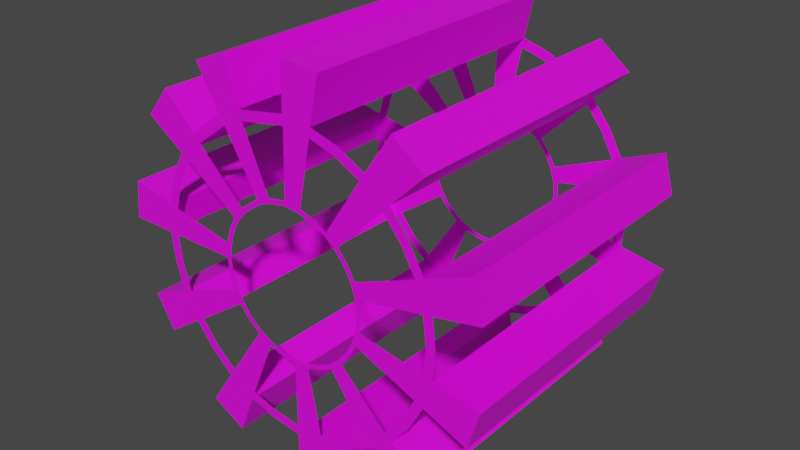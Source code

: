 # Source: SteamWheel.blend  (saved by Blender 2.82.7; exported with 4.5.12 LTS)
import bpy
from mathutils import Matrix  # noqa: F401  (used for matrix-valued properties, if any)

bpy.ops.wm.read_factory_settings(use_empty=True)
scene = bpy.context.scene
scene.name = 'Scene'

# ---- collections
col_collection = bpy.data.collections.new('Collection'); scene.collection.children.link(col_collection)

# ---- images (referenced by path relative to the original .blend; pixels are not part of the script)
import os
ASSET_DIR = os.environ.get("B2B_ASSET_DIR", "")  # directory of the original .blend (textures are referenced by path, not embedded)
HERE = os.path.dirname(os.path.abspath(__file__))  # packed textures are extracted next to this script under _unpacked/

def load_image(name, relpath, width, height, colorspace="sRGB"):
    """Load a texture the original file referenced (path relative to the .blend, or extracted next to this script)."""
    p = next((c for c in (os.path.join(HERE, relpath), os.path.join(ASSET_DIR, relpath)) if relpath and os.path.exists(c)), "")
    if p:
        img = bpy.data.images.load(p, check_existing=True)
        img.name = name
    else:  # same state as the original file: an image datablock whose file is absent (Cycles renders it pink)
        img = bpy.data.images.new(name, width, height)
        img.source = "FILE"
        img.filepath = "//" + (relpath or name)
    img.colorspace_settings.name = colorspace
    return img
img_steamwheel_png = load_image('steamwheel.png', 'steamwheel.png', 1024, 1024, 'sRGB')

# ---- materials (node trees are filled in below, after node groups)
mat_material_001 = bpy.data.materials.new('Material.001')
mat_material_001.use_transparent_shadow = False

# ---- material node trees
mat_material_001.use_nodes = True; mat_material_001.node_tree.nodes.clear()
_N = mat_material_001.node_tree.nodes; _L = mat_material_001.node_tree.links
n0 = _N.new('ShaderNodeOutputMaterial'); n0.name = 'Material Output'; n0.location = (300, 300)
n1 = _N.new('ShaderNodeBsdfPrincipled'); n1.name = 'Principled BSDF'; n1.location = (10, 300)
n1.distribution = 'GGX'
n1.subsurface_method = 'BURLEY'
n1.inputs[3].default_value = 1.45
n1.inputs[27].default_value = (0.0, 0.0, 0.0, 1.0)
n1.inputs[28].default_value = 1.0
n2 = _N.new('ShaderNodeTexImage'); n2.name = 'Image Texture'; n2.location = (-438, 362)
n2.image = img_steamwheel_png
_L.new(n1.outputs[0], n0.inputs[0])
_L.new(n2.outputs[0], n1.inputs[0])
n0.is_active_output = True

# ---- world
world_world = bpy.data.worlds.new('World'); scene.world = world_world
world_world.use_nodes = True; world_world.node_tree.nodes.clear()
_N = world_world.node_tree.nodes; _L = world_world.node_tree.links
n0 = _N.new('ShaderNodeOutputWorld'); n0.name = 'World Output'; n0.location = (300, 300)
n1 = _N.new('ShaderNodeBackground'); n1.name = 'Background'; n1.location = (10, 300)
n1.inputs[0].default_value = (0.05088, 0.05088, 0.05088, 1.0)
_L.new(n1.outputs[0], n0.inputs[0])
n0.is_active_output = True
world_world.color = (0.05088, 0.05088, 0.05088)
world_world.use_sun_shadow = False
world_world.sun_shadow_jitter_overblur = 0.0

# ---- meshes
me_cylinder_001 = bpy.data.meshes.new('Cylinder.001')
me_cylinder_001.from_pydata([(-2.576e-08, -1.0, 1.355), (0.5059, -1.0, 1.255), (0.9579, -1.0, 0.9579), (1.252, -1.0, 0.5184), (1.355, -1.0, -1.522e-07), (1.252, -1.0, -0.5184), (0.9579, -1.0, -0.9579), (0.5184, -1.0, -1.252), (1.788e-07, -1.0, -1.355), (-0.5184, -1.0, -1.252), (-0.9579, -1.0, -0.9579), (-1.252, -1.0, -0.5184), (-1.355, -1.0, 9.247e-09), (-1.252, -1.0, 0.5184), (-0.9579, -1.0, 0.9579), (-0.6483, -1.0, 1.189), (0.5391, -1.0, 1.341), (-0.002596, -1.0, 1.448), (1.021, -1.0, 1.024), (1.335, -1.0, 0.5541), (1.445, -1.0, -1.609e-07), (1.335, -1.0, -0.5541), (1.021, -1.0, -1.024), (0.5515, -1.0, -1.338), (-0.002596, -1.0, -1.448), (-0.5567, -1.0, -1.338), (-1.027, -1.0, -1.024), (-1.34, -1.0, -0.5541), (-1.451, -1.0, 0.0), (-1.34, -1.0, 0.5541), (-1.027, -1.0, 1.024), (-0.7091, -1.0, 1.275), (-0.02316, -1.0, 0.6906), (0.2585, -1.0, 0.6334), (0.4853, -1.0, 0.4883), (0.636, -1.0, 0.2662), (0.6891, -1.0, -8.915e-08), (0.6352, -1.0, -0.2623), (0.4892, -1.0, -0.4836), (0.2651, -1.0, -0.6322), (-0.0006491, -1.0, -0.6885), (-0.2626, -1.0, -0.6341), (-0.4974, -1.0, -0.4741), (-0.6338, -1.0, -0.261), (-0.6873, -1.0, -8.418e-09), (-0.6357, -1.0, 0.261), (-0.4822, -1.0, 0.4884), (-0.3126, -1.0, 0.613), (0.2751, -1.0, 0.6766), (-0.02446, -1.0, 0.7373), (0.517, -1.0, 0.5213), (0.6778, -1.0, 0.2841), (0.7345, -1.0, -9.35e-08), (0.6771, -1.0, -0.2802), (0.5209, -1.0, -0.5166), (0.2817, -1.0, -0.6754), (-0.001947, -1.0, -0.7352), (-0.2818, -1.0, -0.6773), (-0.5317, -1.0, -0.5072), (-0.6783, -1.0, -0.2789), (-0.7353, -1.0, -7.2e-09), (-0.6802, -1.0, 0.2789), (-0.5165, -1.0, 0.5214), (-0.3318, -1.0, 0.6562), (0.2623, -1.0, 1.325), (0.7443, -1.0, 1.129), (1.126, -1.0, 0.7506), (1.328, -1.0, 0.2592), (1.331, -1.0, -0.2592), (1.132, -1.0, -0.7486), (0.7649, -1.0, -1.119), (0.2619, -1.0, -1.331), (-0.2748, -1.0, -1.325), (-0.7599, -1.0, -1.126), (-1.123, -1.0, -0.7506), (-1.326, -1.0, -0.2592), (-1.325, -1.0, 0.2623), (-1.123, -1.0, 0.7568), (-0.4429, -1.0, 1.276), (0.2776, -1.0, 1.415), (0.7927, -1.0, 1.205), (1.2, -1.0, 0.8015), (1.415, -1.0, 0.2771), (1.418, -1.0, -0.2771), (1.206, -1.0, -0.7996), (0.8132, -1.0, -1.196), (0.2772, -1.0, -1.421), (-0.2952, -1.0, -1.415), (-0.8134, -1.0, -1.203), (-1.202, -1.0, -0.8015), (-1.419, -1.0, -0.2771), (-1.417, -1.0, 0.2802), (-1.202, -1.0, 0.8077), (-0.4723, -1.0, 1.366), (0.1315, -1.0, 0.6749), (0.3777, -1.0, 0.5743), (0.5714, -1.0, 0.3854), (0.6773, -1.0, 0.1345), (0.6755, -1.0, -0.1374), (0.5742, -1.0, -0.3781), (0.387, -1.0, -0.5709), (0.1395, -1.0, -0.6736), (-0.1359, -1.0, -0.6722), (-0.3829, -1.0, -0.5716), (-0.5741, -1.0, -0.3754), (-0.674, -1.0, -0.1374), (-0.6737, -1.0, 0.1319), (-0.5713, -1.0, 0.3809), (-0.187, -1.0, 0.6634), (0.1392, -1.0, 0.7198), (0.4019, -1.0, 0.6124), (0.6082, -1.0, 0.4109), (0.721, -1.0, 0.1435), (0.7191, -1.0, -0.1463), (0.611, -1.0, -0.4036), (0.4111, -1.0, -0.609), (0.1472, -1.0, -0.7185), (-0.1461, -1.0, -0.7171), (-0.4096, -1.0, -0.6097), (-0.6135, -1.0, -0.4008), (-0.7202, -1.0, -0.1463), (-0.7199, -1.0, 0.1409), (-0.6107, -1.0, 0.4063), (-0.1972, -1.0, 0.7083), (0.001505, -1.0, 1.886), (1.335, -1.0, 1.334), (1.744, -1.0, 0.7218), (1.744, -1.0, -0.7218), (1.335, -1.0, -1.334), (0.001505, -1.0, -1.886), (-0.7203, -1.0, -1.743), (-1.741, -1.0, -0.7218), (-1.885, -1.0, -4.561e-08), (-1.332, -1.0, 1.334), (-0.9187, -1.0, 1.661), (0.3665, -1.0, 1.843), (1.037, -1.0, 1.566), (1.844, -1.0, 0.3609), (1.852, -1.0, -0.3609), (1.054, -1.0, -1.55), (0.3624, -1.0, -1.835), (-1.055, -1.0, -1.566), (-1.561, -1.0, -1.044), (-1.841, -1.0, 0.3649), (-1.561, -1.0, 1.052), (-0.6103, -1.0, 1.779)], [], [(109, 64, 0, 49), (39, 55, 115, 100), (46, 62, 122, 107), (14, 30, 92, 77), (7, 23, 85, 70), (8, 24, 86, 71), (1, 16, 79, 64), (0, 17, 93, 78), (9, 25, 87, 72), (2, 18, 80, 65), (10, 26, 88, 73), (3, 19, 81, 66), (11, 27, 89, 74), (4, 20, 82, 67), (12, 28, 90, 75), (5, 21, 83, 68), (13, 29, 91, 76), (6, 22, 84, 69), (14, 15, 31, 30), (40, 56, 116, 101), (33, 48, 109, 94), (32, 49, 123, 108), (41, 57, 117, 102), (34, 50, 110, 95), (42, 58, 118, 103), (35, 51, 111, 96), (43, 59, 119, 104), (36, 52, 112, 97), (44, 60, 120, 105), (37, 53, 113, 98), (45, 61, 121, 106), (99, 114, 53, 37), (106, 121, 60, 44), (98, 113, 52, 36), (105, 120, 59, 43), (97, 112, 51, 35), (104, 119, 58, 42), (96, 111, 50, 34), (103, 118, 57, 41), (95, 110, 48, 33), (102, 117, 56, 40), (108, 123, 63, 47), (94, 109, 49, 32), (101, 116, 55, 39), (69, 84, 21, 5), (76, 91, 28, 12), (68, 83, 20, 4), (75, 90, 27, 11), (67, 82, 19, 3), (74, 89, 26, 10), (66, 81, 18, 2), (73, 88, 25, 9), (65, 80, 16, 1), (72, 87, 24, 8), (78, 93, 31, 15), (64, 79, 17, 0), (71, 86, 23, 7), (70, 85, 22, 6), (77, 92, 29, 13), (107, 122, 61, 45), (100, 115, 54, 38), (38, 54, 114, 99), (50, 2, 65, 110), (112, 67, 3, 51), (53, 5, 68, 113), (115, 70, 6, 54), (56, 8, 71, 116), (118, 73, 9, 57), (59, 11, 74, 119), (121, 76, 12, 60), (62, 14, 77, 122), (123, 78, 15, 63), (47, 63, 62, 46), (135, 124, 17, 79), (125, 136, 80, 18), (137, 126, 19, 82), (145, 134, 31, 93), (133, 144, 92, 30), (143, 132, 28, 91), (131, 142, 89, 27), (141, 130, 25, 88), (129, 140, 86, 24), (139, 128, 22, 85), (127, 138, 83, 21)])
_uv = me_cylinder_001.uv_layers.new(name='UVMap')
_uv.uv.foreach_set('vector', [0.1751, 0.111, 0.1832, 0.06819, 0.2012, 0.07324, 0.1863, 0.1142, 0.1308, 0.196, 0.1286, 0.1984, 0.1219, 0.1906, 0.1245, 0.1887, 0.2096, 0.1427, 0.2128, 0.1414, 0.2158, 0.1515, 0.2126, 0.1521, 0.2533, 0.1247, 0.2595, 0.1222, 0.2653, 0.141, 0.2587, 0.1422, 0.0977, 0.2297, 0.09323, 0.2344, 0.0799, 0.2182, 0.08509, 0.2145, 0.1289, 0.2502, 0.1266, 0.2564, 0.109, 0.2472, 0.1124, 0.2417, 0.1654, 0.06629, 0.1655, 0.05977, 0.1846, 0.06191, 0.1832, 0.06819, 0.2012, 0.07324, 0.2039, 0.0672, 0.2324, 0.08508, 0.2281, 0.09016, 0.1656, 0.2573, 0.1658, 0.264, 0.1466, 0.262, 0.1476, 0.2556, 0.1279, 0.07363, 0.1255, 0.06763, 0.1453, 0.06187, 0.1465, 0.06813, 0.2021, 0.2498, 0.2049, 0.256, 0.1862, 0.262, 0.1847, 0.2556, 0.09697, 0.09452, 0.09245, 0.08995, 0.1079, 0.0774, 0.1114, 0.08268, 0.2331, 0.229, 0.238, 0.2337, 0.2223, 0.2461, 0.2185, 0.2407, 0.07639, 0.1256, 0.07044, 0.1232, 0.07984, 0.1059, 0.08508, 0.1094, 0.2537, 0.1978, 0.26, 0.2004, 0.2505, 0.2177, 0.2449, 0.214, 0.0693, 0.1623, 0.06286, 0.1624, 0.06482, 0.142, 0.07101, 0.1432, 0.2608, 0.1612, 0.2675, 0.1613, 0.2653, 0.1812, 0.2587, 0.1799, 0.07678, 0.1988, 0.07087, 0.2014, 0.06479, 0.1818, 0.07096, 0.1805, 0.2533, 0.1247, 0.2392, 0.1013, 0.2455, 0.09733, 0.2595, 0.1222, 0.1467, 0.2067, 0.1455, 0.2098, 0.1362, 0.2048, 0.1379, 0.202, 0.165, 0.1135, 0.1651, 0.1102, 0.1751, 0.111, 0.1744, 0.1141, 0.185, 0.1172, 0.1863, 0.1142, 0.1968, 0.1207, 0.195, 0.1234, 0.1653, 0.2102, 0.1654, 0.2135, 0.1555, 0.2125, 0.156, 0.2093, 0.1463, 0.1169, 0.1451, 0.1139, 0.1551, 0.111, 0.1556, 0.1142, 0.1849, 0.206, 0.1863, 0.209, 0.1756, 0.2125, 0.1748, 0.2093, 0.1305, 0.1274, 0.1283, 0.1251, 0.1362, 0.1187, 0.1379, 0.1213, 0.1995, 0.1957, 0.202, 0.198, 0.1945, 0.2043, 0.1926, 0.2016, 0.1199, 0.1434, 0.117, 0.1422, 0.1217, 0.1332, 0.1243, 0.1349, 0.21, 0.1801, 0.2131, 0.1813, 0.2083, 0.1905, 0.2055, 0.1887, 0.1165, 0.1619, 0.1132, 0.162, 0.1141, 0.1521, 0.1172, 0.1527, 0.2136, 0.1616, 0.217, 0.1616, 0.2159, 0.1717, 0.2126, 0.1711, 0.1174, 0.1711, 0.1143, 0.1718, 0.1132, 0.162, 0.1165, 0.1619, 0.2126, 0.1711, 0.2159, 0.1717, 0.2131, 0.1813, 0.21, 0.1801, 0.1172, 0.1527, 0.1141, 0.1521, 0.117, 0.1422, 0.1199, 0.1434, 0.2055, 0.1887, 0.2083, 0.1905, 0.202, 0.198, 0.1995, 0.1957, 0.1243, 0.1349, 0.1217, 0.1332, 0.1283, 0.1251, 0.1305, 0.1274, 0.1926, 0.2016, 0.1945, 0.2043, 0.1863, 0.209, 0.1849, 0.206, 0.1379, 0.1213, 0.1362, 0.1187, 0.1451, 0.1139, 0.1463, 0.1169, 0.1748, 0.2093, 0.1756, 0.2125, 0.1654, 0.2135, 0.1653, 0.2102, 0.1556, 0.1142, 0.1551, 0.111, 0.1651, 0.1102, 0.165, 0.1135, 0.156, 0.2093, 0.1555, 0.2125, 0.1455, 0.2098, 0.1467, 0.2067, 0.195, 0.1234, 0.1968, 0.1207, 0.2043, 0.1277, 0.2019, 0.13, 0.1744, 0.1141, 0.1751, 0.111, 0.1863, 0.1142, 0.185, 0.1172, 0.1379, 0.202, 0.1362, 0.2048, 0.1286, 0.1984, 0.1308, 0.196, 0.07096, 0.1805, 0.06479, 0.1818, 0.06286, 0.1624, 0.0693, 0.1623, 0.2587, 0.1799, 0.2653, 0.1812, 0.26, 0.2004, 0.2537, 0.1978, 0.07101, 0.1432, 0.06482, 0.142, 0.07044, 0.1232, 0.07639, 0.1256, 0.2449, 0.214, 0.2505, 0.2177, 0.238, 0.2337, 0.2331, 0.229, 0.08508, 0.1094, 0.07984, 0.1059, 0.09245, 0.08995, 0.09697, 0.09452, 0.2185, 0.2407, 0.2223, 0.2461, 0.2049, 0.256, 0.2021, 0.2498, 0.1114, 0.08268, 0.1079, 0.0774, 0.1255, 0.06763, 0.1279, 0.07363, 0.1847, 0.2556, 0.1862, 0.262, 0.1658, 0.264, 0.1656, 0.2573, 0.1465, 0.06813, 0.1453, 0.06187, 0.1655, 0.05977, 0.1654, 0.06629, 0.1476, 0.2556, 0.1466, 0.262, 0.1266, 0.2564, 0.1289, 0.2502, 0.2281, 0.09016, 0.2324, 0.08508, 0.2455, 0.09733, 0.2392, 0.1013, 0.1832, 0.06819, 0.1846, 0.06191, 0.2039, 0.0672, 0.2012, 0.07324, 0.1124, 0.2417, 0.109, 0.2472, 0.09323, 0.2344, 0.0977, 0.2297, 0.08509, 0.2145, 0.0799, 0.2182, 0.07087, 0.2014, 0.07678, 0.1988, 0.2587, 0.1422, 0.2653, 0.141, 0.2675, 0.1613, 0.2608, 0.1612, 0.2126, 0.1521, 0.2158, 0.1515, 0.217, 0.1616, 0.2136, 0.1616, 0.1245, 0.1887, 0.1219, 0.1906, 0.1172, 0.1816, 0.1201, 0.1803, 0.1201, 0.1803, 0.1172, 0.1816, 0.1143, 0.1718, 0.1174, 0.1711, 0.1451, 0.1139, 0.1279, 0.07363, 0.1465, 0.06813, 0.1551, 0.111, 0.1217, 0.1332, 0.08508, 0.1094, 0.09697, 0.09452, 0.1283, 0.1251, 0.1132, 0.162, 0.0693, 0.1623, 0.07101, 0.1432, 0.1141, 0.1521, 0.1219, 0.1906, 0.08509, 0.2145, 0.07678, 0.1988, 0.1172, 0.1816, 0.1455, 0.2098, 0.1289, 0.2502, 0.1124, 0.2417, 0.1362, 0.2048, 0.1756, 0.2125, 0.1847, 0.2556, 0.1656, 0.2573, 0.1654, 0.2135, 0.202, 0.198, 0.2331, 0.229, 0.2185, 0.2407, 0.1945, 0.2043, 0.2159, 0.1717, 0.2587, 0.1799, 0.2537, 0.1978, 0.2131, 0.1813, 0.2128, 0.1414, 0.2533, 0.1247, 0.2587, 0.1422, 0.2158, 0.1515, 0.1968, 0.1207, 0.2281, 0.09016, 0.2392, 0.1013, 0.2043, 0.1277, 0.2019, 0.13, 0.2043, 0.1277, 0.2128, 0.1414, 0.2096, 0.1427, 0.1902, 0.03158, 0.2153, 0.03847, 0.2039, 0.0672, 0.1846, 0.06191, 0.1133, 0.03902, 0.139, 0.03175, 0.1453, 0.06187, 0.1255, 0.06763, 0.05398, 0.08901, 0.07017, 0.0681, 0.09245, 0.08995, 0.07984, 0.1059, 0.2525, 0.06175, 0.2695, 0.07771, 0.2455, 0.09733, 0.2324, 0.08508, 0.2878, 0.1101, 0.2953, 0.1346, 0.2653, 0.141, 0.2595, 0.1222, 0.2953, 0.187, 0.2884, 0.212, 0.26, 0.2004, 0.2653, 0.1812, 0.2597, 0.2553, 0.2393, 0.2715, 0.2223, 0.2461, 0.238, 0.2337, 0.1922, 0.2922, 0.1657, 0.2948, 0.1658, 0.264, 0.1862, 0.262, 0.1146, 0.2849, 0.09235, 0.2719, 0.109, 0.2472, 0.1266, 0.2564, 0.05471, 0.2349, 0.04206, 0.2133, 0.07087, 0.2014, 0.0799, 0.2182, 0.03164, 0.1624, 0.03418, 0.136, 0.06482, 0.142, 0.06286, 0.1624])
me_cylinder_001.materials.append(mat_material_001)
me_cylinder_001.use_remesh_fix_poles = True
me_cylinder_001.use_remesh_preserve_attributes = False
me_cylinder_001.use_mirror_vertex_groups = False
me_cylinder_001.update()
me_cylinder_002 = bpy.data.meshes.new('Cylinder.002')
me_cylinder_002.from_pydata([(1.335, -1.0, 1.334), (1.037, -1.0, 1.566), (1.335, 2.85, 1.334), (1.037, 2.85, 1.566)], [], [(3, 1, 0, 2)])
_uv = me_cylinder_002.uv_layers.new(name='UVMap')
_uv.uv.foreach_set('vector', [0.8631, 0.6306, 0.8631, 0.359, 0.8867, 0.359, 0.8867, 0.6306])
me_cylinder_002.materials.append(mat_material_001)
me_cylinder_002.use_remesh_fix_poles = True
me_cylinder_002.use_remesh_preserve_attributes = False
me_cylinder_002.use_mirror_vertex_groups = False
me_cylinder_002.update()
me_cylinder_003 = bpy.data.meshes.new('Cylinder.003')
me_cylinder_003.from_pydata([(0.001505, -1.0, 1.886), (0.3665, -1.0, 1.843), (0.001505, 2.85, 1.886), (0.3665, 2.85, 1.843)], [], [(2, 0, 1, 3)])
_uv = me_cylinder_003.uv_layers.new(name='UVMap')
_uv.uv.foreach_set('vector', [0.5821, 0.6306, 0.5821, 0.359, 0.6081, 0.359, 0.6081, 0.6306])
me_cylinder_003.materials.append(mat_material_001)
me_cylinder_003.use_remesh_fix_poles = True
me_cylinder_003.use_remesh_preserve_attributes = False
me_cylinder_003.use_mirror_vertex_groups = False
me_cylinder_003.update()
me_cylinder_004 = bpy.data.meshes.new('Cylinder.004')
me_cylinder_004.from_pydata([(-0.9187, -1.0, 1.661), (-0.6103, -1.0, 1.779), (-0.9187, 2.85, 1.661), (-0.6103, 2.85, 1.779)], [], [(2, 0, 1, 3)])
_uv = me_cylinder_004.uv_layers.new(name='UVMap')
_uv.uv.foreach_set('vector', [0.02774, 0.9674, 0.02774, 0.6958, 0.04779, 0.6958, 0.04779, 0.9674])
me_cylinder_004.materials.append(mat_material_001)
me_cylinder_004.use_remesh_fix_poles = True
me_cylinder_004.use_remesh_preserve_attributes = False
me_cylinder_004.use_mirror_vertex_groups = False
me_cylinder_004.update()
me_cylinder_005 = bpy.data.meshes.new('Cylinder.005')
me_cylinder_005.from_pydata([(-1.332, -1.0, 1.334), (-1.561, -1.0, 1.052), (-1.332, 2.85, 1.334), (-1.561, 2.85, 1.052)], [], [(3, 1, 0, 2)])
_uv = me_cylinder_005.uv_layers.new(name='UVMap')
_uv.uv.foreach_set('vector', [0.9156, 0.359, 0.9156, 0.6306, 0.8923, 0.6306, 0.8923, 0.359])
me_cylinder_005.materials.append(mat_material_001)
me_cylinder_005.use_remesh_fix_poles = True
me_cylinder_005.use_remesh_preserve_attributes = False
me_cylinder_005.use_mirror_vertex_groups = False
me_cylinder_005.update()
me_cylinder_006 = bpy.data.meshes.new('Cylinder.006')
me_cylinder_006.from_pydata([(-1.885, -1.0, -4.561e-08), (-1.841, -1.0, 0.3649), (-1.885, 2.85, -4.561e-08), (-1.841, 2.85, 0.3649)], [], [(2, 0, 1, 3)])
_uv = me_cylinder_006.uv_layers.new(name='UVMap')
_uv.uv.foreach_set('vector', [0.6721, 0.359, 0.6721, 0.6306, 0.6464, 0.6306, 0.6464, 0.359])
me_cylinder_006.materials.append(mat_material_001)
me_cylinder_006.use_remesh_fix_poles = True
me_cylinder_006.use_remesh_preserve_attributes = False
me_cylinder_006.use_mirror_vertex_groups = False
me_cylinder_006.update()
me_cylinder_007 = bpy.data.meshes.new('Cylinder.007')
me_cylinder_007.from_pydata([(-1.741, -1.0, -0.7218), (-1.561, -1.0, -1.044), (-1.741, 2.85, -0.7218), (-1.561, 2.85, -1.044)], [], [(3, 1, 0, 2)])
_uv = me_cylinder_007.uv_layers.new(name='UVMap')
_uv.uv.foreach_set('vector', [0.1738, 0.6958, 0.1738, 0.9674, 0.1548, 0.9674, 0.1548, 0.6958])
me_cylinder_007.materials.append(mat_material_001)
me_cylinder_007.use_remesh_fix_poles = True
me_cylinder_007.use_remesh_preserve_attributes = False
me_cylinder_007.use_mirror_vertex_groups = False
me_cylinder_007.update()
me_cylinder_008 = bpy.data.meshes.new('Cylinder.008')
me_cylinder_008.from_pydata([(-0.7203, -1.0, -1.743), (-1.055, -1.0, -1.566), (-0.7203, 2.85, -1.743), (-1.055, 2.85, -1.566)], [], [(2, 0, 1, 3)])
_uv = me_cylinder_008.uv_layers.new(name='UVMap')
_uv.uv.foreach_set('vector', [0.71, 0.6306, 0.71, 0.359, 0.7354, 0.359, 0.7354, 0.6306])
me_cylinder_008.materials.append(mat_material_001)
me_cylinder_008.use_remesh_fix_poles = True
me_cylinder_008.use_remesh_preserve_attributes = False
me_cylinder_008.use_mirror_vertex_groups = False
me_cylinder_008.update()
me_cylinder_009 = bpy.data.meshes.new('Cylinder.009')
me_cylinder_009.from_pydata([(0.001505, -1.0, -1.886), (0.3624, -1.0, -1.835), (0.001505, 2.85, -1.886), (0.3624, 2.85, -1.835)], [], [(3, 1, 0, 2)])
_uv = me_cylinder_009.uv_layers.new(name='UVMap')
_uv.uv.foreach_set('vector', [0.8274, 0.359, 0.8274, 0.6306, 0.8029, 0.6306, 0.8029, 0.359])
me_cylinder_009.materials.append(mat_material_001)
me_cylinder_009.use_remesh_fix_poles = True
me_cylinder_009.use_remesh_preserve_attributes = False
me_cylinder_009.use_mirror_vertex_groups = False
me_cylinder_009.update()
me_cylinder_010 = bpy.data.meshes.new('Cylinder.010')
me_cylinder_010.from_pydata([(1.335, -1.0, -1.334), (1.054, -1.0, -1.55), (1.335, 2.85, -1.334), (1.054, 2.85, -1.55)], [], [(2, 0, 1, 3)])
_uv = me_cylinder_010.uv_layers.new(name='UVMap')
_uv.uv.foreach_set('vector', [0.2364, 0.9674, 0.2364, 0.6958, 0.2538, 0.6958, 0.2538, 0.9674])
me_cylinder_010.materials.append(mat_material_001)
me_cylinder_010.use_remesh_fix_poles = True
me_cylinder_010.use_remesh_preserve_attributes = False
me_cylinder_010.use_mirror_vertex_groups = False
me_cylinder_010.update()
me_cylinder_011 = bpy.data.meshes.new('Cylinder.011')
me_cylinder_011.from_pydata([(1.744, -1.0, -0.7218), (1.852, -1.0, -0.3609), (1.744, 2.85, -0.7218), (1.852, 2.85, -0.3609)], [], [(3, 1, 0, 2)])
_uv = me_cylinder_011.uv_layers.new(name='UVMap')
_uv.uv.foreach_set('vector', [0.5497, 0.6306, 0.5497, 0.359, 0.5759, 0.359, 0.5759, 0.6306])
me_cylinder_011.materials.append(mat_material_001)
me_cylinder_011.use_remesh_fix_poles = True
me_cylinder_011.use_remesh_preserve_attributes = False
me_cylinder_011.use_mirror_vertex_groups = False
me_cylinder_011.update()
me_cylinder_012 = bpy.data.meshes.new('Cylinder.012')
me_cylinder_012.from_pydata([(1.744, -1.0, 0.7218), (1.844, -1.0, 0.3609), (1.744, 2.85, 0.7218), (1.844, 2.85, 0.3609)], [], [(2, 0, 1, 3)])
_uv = me_cylinder_012.uv_layers.new(name='UVMap')
_uv.uv.foreach_set('vector', [0.7724, 0.6306, 0.7724, 0.359, 0.797, 0.359, 0.797, 0.6306])
me_cylinder_012.materials.append(mat_material_001)
me_cylinder_012.use_remesh_fix_poles = True
me_cylinder_012.use_remesh_preserve_attributes = False
me_cylinder_012.use_mirror_vertex_groups = False
me_cylinder_012.update()
me_cylinder_013 = bpy.data.meshes.new('Cylinder.013')
me_cylinder_013.from_pydata([(-0.002596, -1.0, 1.448), (0.001505, -1.0, 1.886), (-0.002596, 2.85, 1.448), (0.001505, 2.85, 1.886)], [], [(2, 0, 1, 3)])
_uv = me_cylinder_013.uv_layers.new(name='UVMap')
_uv.uv.foreach_set('vector', [0.2237, 0.359, 0.2237, 0.6306, 0.1936, 0.6306, 0.1936, 0.359])
me_cylinder_013.materials.append(mat_material_001)
me_cylinder_013.use_remesh_fix_poles = True
me_cylinder_013.use_remesh_preserve_attributes = False
me_cylinder_013.use_mirror_vertex_groups = False
me_cylinder_013.update()
me_cylinder_014 = bpy.data.meshes.new('Cylinder.014')
me_cylinder_014.from_pydata([(0.2776, -1.0, 1.415), (0.3665, -1.0, 1.843), (0.2776, 2.85, 1.415), (0.3665, 2.85, 1.843)], [], [(3, 1, 0, 2)])
_uv = me_cylinder_014.uv_layers.new(name='UVMap')
_uv.uv.foreach_set('vector', [0.04242, 0.6306, 0.04242, 0.359, 0.07317, 0.359, 0.07317, 0.6306])
me_cylinder_014.materials.append(mat_material_001)
me_cylinder_014.use_remesh_fix_poles = True
me_cylinder_014.use_remesh_preserve_attributes = False
me_cylinder_014.use_mirror_vertex_groups = False
me_cylinder_014.update()
me_cylinder_015 = bpy.data.meshes.new('Cylinder.015')
me_cylinder_015.from_pydata([(-0.002596, -1.0, 1.448), (0.2776, -1.0, 1.415), (-0.002596, 2.85, 1.448), (0.2776, 2.85, 1.415)], [], [(3, 1, 0, 2)])
_uv = me_cylinder_015.uv_layers.new(name='UVMap')
_uv.uv.foreach_set('vector', [0.09723, 0.6958, 0.09723, 0.9674, 0.07731, 0.9674, 0.07731, 0.6958])
me_cylinder_015.materials.append(mat_material_001)
me_cylinder_015.use_remesh_fix_poles = True
me_cylinder_015.use_remesh_preserve_attributes = False
me_cylinder_015.use_mirror_vertex_groups = False
me_cylinder_015.update()
me_cylinder_016 = bpy.data.meshes.new('Cylinder.016')
me_cylinder_016.from_pydata([(-0.4723, -1.0, 1.366), (-0.6103, -1.0, 1.779), (-0.4723, 2.85, 1.366), (-0.6103, 2.85, 1.779)], [], [(3, 1, 0, 2)])
_uv = me_cylinder_016.uv_layers.new(name='UVMap')
_uv.uv.foreach_set('vector', [0.4477, 0.6306, 0.4477, 0.359, 0.4757, 0.359, 0.4757, 0.6306])
me_cylinder_016.materials.append(mat_material_001)
me_cylinder_016.use_remesh_fix_poles = True
me_cylinder_016.use_remesh_preserve_attributes = False
me_cylinder_016.use_mirror_vertex_groups = False
me_cylinder_016.update()
me_cylinder_017 = bpy.data.meshes.new('Cylinder.017')
me_cylinder_017.from_pydata([(-0.7091, -1.0, 1.275), (-0.9187, -1.0, 1.661), (-0.7091, 2.85, 1.275), (-0.9187, 2.85, 1.661)], [], [(2, 0, 1, 3)])
_uv = me_cylinder_017.uv_layers.new(name='UVMap')
_uv.uv.foreach_set('vector', [0.9439, 0.359, 0.9439, 0.6306, 0.9211, 0.6306, 0.9211, 0.359])
me_cylinder_017.materials.append(mat_material_001)
me_cylinder_017.use_remesh_fix_poles = True
me_cylinder_017.use_remesh_preserve_attributes = False
me_cylinder_017.use_mirror_vertex_groups = False
me_cylinder_017.update()
me_cylinder_018 = bpy.data.meshes.new('Cylinder.018')
me_cylinder_018.from_pydata([(-0.7091, -1.0, 1.275), (-0.4723, -1.0, 1.366), (-0.7091, 2.85, 1.275), (-0.4723, 2.85, 1.366)], [], [(3, 1, 0, 2)])
_uv = me_cylinder_018.uv_layers.new(name='UVMap')
_uv.uv.foreach_set('vector', [0.3236, 0.9674, 0.3236, 0.6958, 0.339, 0.6958, 0.339, 0.9674])
me_cylinder_018.materials.append(mat_material_001)
me_cylinder_018.use_remesh_fix_poles = True
me_cylinder_018.use_remesh_preserve_attributes = False
me_cylinder_018.use_mirror_vertex_groups = False
me_cylinder_018.update()
me_cylinder_019 = bpy.data.meshes.new('Cylinder.019')
me_cylinder_019.from_pydata([(-1.202, -1.0, 0.8077), (-1.561, -1.0, 1.052), (-1.202, 2.85, 0.8077), (-1.561, 2.85, 1.052)], [], [(2, 0, 1, 3)])
_uv = me_cylinder_019.uv_layers.new(name='UVMap')
_uv.uv.foreach_set('vector', [0.4824, 0.6306, 0.4824, 0.359, 0.5104, 0.359, 0.5104, 0.6306])
me_cylinder_019.materials.append(mat_material_001)
me_cylinder_019.use_remesh_fix_poles = True
me_cylinder_019.use_remesh_preserve_attributes = False
me_cylinder_019.use_mirror_vertex_groups = False
me_cylinder_019.update()
me_cylinder_020 = bpy.data.meshes.new('Cylinder.020')
me_cylinder_020.from_pydata([(-1.027, -1.0, 1.024), (-1.202, -1.0, 0.8077), (-1.027, 2.85, 1.024), (-1.202, 2.85, 0.8077)], [], [(2, 0, 1, 3)])
_uv = me_cylinder_020.uv_layers.new(name='UVMap')
_uv.uv.foreach_set('vector', [0.3032, 0.9674, 0.3032, 0.6958, 0.3198, 0.6958, 0.3198, 0.9674])
me_cylinder_020.materials.append(mat_material_001)
me_cylinder_020.use_remesh_fix_poles = True
me_cylinder_020.use_remesh_preserve_attributes = False
me_cylinder_020.use_mirror_vertex_groups = False
me_cylinder_020.update()
me_cylinder_021 = bpy.data.meshes.new('Cylinder.021')
me_cylinder_021.from_pydata([(-1.027, -1.0, 1.024), (-1.332, -1.0, 1.334), (-1.027, 2.85, 1.024), (-1.332, 2.85, 1.334)], [], [(3, 1, 0, 2)])
_uv = me_cylinder_021.uv_layers.new(name='UVMap')
_uv.uv.foreach_set('vector', [0.7415, 0.6306, 0.7415, 0.359, 0.7665, 0.359, 0.7665, 0.6306])
me_cylinder_021.materials.append(mat_material_001)
me_cylinder_021.use_remesh_fix_poles = True
me_cylinder_021.use_remesh_preserve_attributes = False
me_cylinder_021.use_mirror_vertex_groups = False
me_cylinder_021.update()
me_cylinder_022 = bpy.data.meshes.new('Cylinder.022')
me_cylinder_022.from_pydata([(-1.417, -1.0, 0.2802), (-1.841, -1.0, 0.3649), (-1.417, 2.85, 0.2802), (-1.841, 2.85, 0.3649)], [], [(3, 1, 0, 2)])
_uv = me_cylinder_022.uv_layers.new(name='UVMap')
_uv.uv.foreach_set('vector', [0.08053, 0.6306, 0.08053, 0.359, 0.1111, 0.359, 0.1111, 0.6306])
me_cylinder_022.materials.append(mat_material_001)
me_cylinder_022.use_remesh_fix_poles = True
me_cylinder_022.use_remesh_preserve_attributes = False
me_cylinder_022.use_mirror_vertex_groups = False
me_cylinder_022.update()
me_cylinder_023 = bpy.data.meshes.new('Cylinder.023')
me_cylinder_023.from_pydata([(-1.451, -1.0, 0.0), (-1.885, -1.0, -4.561e-08), (-1.451, 2.85, 0.0), (-1.885, 2.85, -4.561e-08)], [], [(2, 0, 1, 3)])
_uv = me_cylinder_023.uv_layers.new(name='UVMap')
_uv.uv.foreach_set('vector', [0.1864, 0.359, 0.1864, 0.6306, 0.1562, 0.6306, 0.1562, 0.359])
me_cylinder_023.materials.append(mat_material_001)
me_cylinder_023.use_remesh_fix_poles = True
me_cylinder_023.use_remesh_preserve_attributes = False
me_cylinder_023.use_mirror_vertex_groups = False
me_cylinder_023.update()
me_cylinder_024 = bpy.data.meshes.new('Cylinder.024')
me_cylinder_024.from_pydata([(-1.451, -1.0, 0.0), (-1.417, -1.0, 0.2802), (-1.451, 2.85, 0.0), (-1.417, 2.85, 0.2802)], [], [(3, 1, 0, 2)])
_uv = me_cylinder_024.uv_layers.new(name='UVMap')
_uv.uv.foreach_set('vector', [0.05259, 0.9674, 0.05259, 0.6958, 0.07253, 0.6958, 0.07253, 0.9674])
me_cylinder_024.materials.append(mat_material_001)
me_cylinder_024.use_remesh_fix_poles = True
me_cylinder_024.use_remesh_preserve_attributes = False
me_cylinder_024.use_mirror_vertex_groups = False
me_cylinder_024.update()
me_cylinder_025 = bpy.data.meshes.new('Cylinder.025')
me_cylinder_025.from_pydata([(-1.202, -1.0, -0.8015), (-1.561, -1.0, -1.044), (-1.202, 2.85, -0.8015), (-1.561, 2.85, -1.044)], [], [(2, 0, 1, 3)])
_uv = me_cylinder_025.uv_layers.new(name='UVMap')
_uv.uv.foreach_set('vector', [0.9492, 0.6306, 0.9492, 0.359, 0.9713, 0.359, 0.9713, 0.6306])
me_cylinder_025.materials.append(mat_material_001)
me_cylinder_025.use_remesh_fix_poles = True
me_cylinder_025.use_remesh_preserve_attributes = False
me_cylinder_025.use_mirror_vertex_groups = False
me_cylinder_025.update()
me_cylinder_026 = bpy.data.meshes.new('Cylinder.026')
me_cylinder_026.from_pydata([(-1.34, -1.0, -0.5541), (-1.741, -1.0, -0.7218), (-1.34, 2.85, -0.5541), (-1.741, 2.85, -0.7218)], [], [(3, 1, 0, 2)])
_uv = me_cylinder_026.uv_layers.new(name='UVMap')
_uv.uv.foreach_set('vector', [0.6402, 0.359, 0.6402, 0.6306, 0.6143, 0.6306, 0.6143, 0.359])
me_cylinder_026.materials.append(mat_material_001)
me_cylinder_026.use_remesh_fix_poles = True
me_cylinder_026.use_remesh_preserve_attributes = False
me_cylinder_026.use_mirror_vertex_groups = False
me_cylinder_026.update()
me_cylinder_027 = bpy.data.meshes.new('Cylinder.027')
me_cylinder_027.from_pydata([(-1.34, -1.0, -0.5541), (-1.202, -1.0, -0.8015), (-1.34, 2.85, -0.5541), (-1.202, 2.85, -0.8015)], [], [(2, 0, 1, 3)])
_uv = me_cylinder_027.uv_layers.new(name='UVMap')
_uv.uv.foreach_set('vector', [0.283, 0.9674, 0.283, 0.6958, 0.2993, 0.6958, 0.2993, 0.9674])
me_cylinder_027.materials.append(mat_material_001)
me_cylinder_027.use_remesh_fix_poles = True
me_cylinder_027.use_remesh_preserve_attributes = False
me_cylinder_027.use_mirror_vertex_groups = False
me_cylinder_027.update()
me_cylinder_028 = bpy.data.meshes.new('Cylinder.028')
me_cylinder_028.from_pydata([(-0.5567, -1.0, -1.338), (-0.8134, -1.0, -1.203), (-0.5567, 2.85, -1.338), (-0.8134, 2.85, -1.203)], [], [(3, 1, 0, 2)])
_uv = me_cylinder_028.uv_layers.new(name='UVMap')
_uv.uv.foreach_set('vector', [0.102, 0.9674, 0.102, 0.6958, 0.1215, 0.6958, 0.1215, 0.9674])
me_cylinder_028.materials.append(mat_material_001)
me_cylinder_028.use_remesh_fix_poles = True
me_cylinder_028.use_remesh_preserve_attributes = False
me_cylinder_028.use_mirror_vertex_groups = False
me_cylinder_028.update()
me_cylinder_029 = bpy.data.meshes.new('Cylinder.029')
me_cylinder_029.from_pydata([(-0.8134, -1.0, -1.203), (-1.055, -1.0, -1.566), (-0.8134, 2.85, -1.203), (-1.055, 2.85, -1.566)], [], [(3, 1, 0, 2)])
_uv = me_cylinder_029.uv_layers.new(name='UVMap')
_uv.uv.foreach_set('vector', [0.3339, 0.359, 0.3339, 0.6306, 0.3048, 0.6306, 0.3048, 0.359])
me_cylinder_029.materials.append(mat_material_001)
me_cylinder_029.use_remesh_fix_poles = True
me_cylinder_029.use_remesh_preserve_attributes = False
me_cylinder_029.use_mirror_vertex_groups = False
me_cylinder_029.update()
me_cylinder_030 = bpy.data.meshes.new('Cylinder.030')
me_cylinder_030.from_pydata([(-0.5567, -1.0, -1.338), (-0.7203, -1.0, -1.743), (-0.5567, 2.85, -1.338), (-0.7203, 2.85, -1.743)], [], [(2, 0, 1, 3)])
_uv = me_cylinder_030.uv_layers.new(name='UVMap')
_uv.uv.foreach_set('vector', [0.268, 0.6306, 0.268, 0.359, 0.2977, 0.359, 0.2977, 0.6306])
me_cylinder_030.materials.append(mat_material_001)
me_cylinder_030.use_remesh_fix_poles = True
me_cylinder_030.use_remesh_preserve_attributes = False
me_cylinder_030.use_mirror_vertex_groups = False
me_cylinder_030.update()
me_cylinder_031 = bpy.data.meshes.new('Cylinder.031')
me_cylinder_031.from_pydata([(0.2772, -1.0, -1.421), (0.3624, -1.0, -1.835), (0.2772, 2.85, -1.421), (0.3624, 2.85, -1.835)], [], [(2, 0, 1, 3)])
_uv = me_cylinder_031.uv_layers.new(name='UVMap')
_uv.uv.foreach_set('vector', [0.4125, 0.6306, 0.4125, 0.359, 0.441, 0.359, 0.441, 0.6306])
me_cylinder_031.materials.append(mat_material_001)
me_cylinder_031.use_remesh_fix_poles = True
me_cylinder_031.use_remesh_preserve_attributes = False
me_cylinder_031.use_mirror_vertex_groups = False
me_cylinder_031.update()
me_cylinder_032 = bpy.data.meshes.new('Cylinder.032')
me_cylinder_032.from_pydata([(-0.002596, -1.0, -1.448), (0.2772, -1.0, -1.421), (-0.002596, 2.85, -1.448), (0.2772, 2.85, -1.421)], [], [(2, 0, 1, 3)])
_uv = me_cylinder_032.uv_layers.new(name='UVMap')
_uv.uv.foreach_set('vector', [0.1261, 0.9674, 0.1261, 0.6958, 0.1453, 0.6958, 0.1453, 0.9674])
me_cylinder_032.materials.append(mat_material_001)
me_cylinder_032.use_remesh_fix_poles = True
me_cylinder_032.use_remesh_preserve_attributes = False
me_cylinder_032.use_mirror_vertex_groups = False
me_cylinder_032.update()
me_cylinder_033 = bpy.data.meshes.new('Cylinder.033')
me_cylinder_033.from_pydata([(-0.002596, -1.0, -1.448), (0.001505, -1.0, -1.886), (-0.002596, 2.85, -1.448), (0.001505, 2.85, -1.886)], [], [(3, 1, 0, 2)])
_uv = me_cylinder_033.uv_layers.new(name='UVMap')
_uv.uv.foreach_set('vector', [0.2608, 0.359, 0.2608, 0.6306, 0.2309, 0.6306, 0.2309, 0.359])
me_cylinder_033.materials.append(mat_material_001)
me_cylinder_033.use_remesh_fix_poles = True
me_cylinder_033.use_remesh_preserve_attributes = False
me_cylinder_033.use_mirror_vertex_groups = False
me_cylinder_033.update()
me_cylinder_034 = bpy.data.meshes.new('Cylinder.034')
me_cylinder_034.from_pydata([(1.021, -1.0, -1.024), (1.335, -1.0, -1.334), (1.021, 2.85, -1.024), (1.335, 2.85, -1.334)], [], [(2, 0, 1, 3)])
_uv = me_cylinder_034.uv_layers.new(name='UVMap')
_uv.uv.foreach_set('vector', [0.6783, 0.6306, 0.6783, 0.359, 0.7039, 0.359, 0.7039, 0.6306])
me_cylinder_034.materials.append(mat_material_001)
me_cylinder_034.use_remesh_fix_poles = True
me_cylinder_034.use_remesh_preserve_attributes = False
me_cylinder_034.use_mirror_vertex_groups = False
me_cylinder_034.update()
me_cylinder_035 = bpy.data.meshes.new('Cylinder.035')
me_cylinder_035.from_pydata([(1.021, -1.0, -1.024), (0.8132, -1.0, -1.196), (1.021, 2.85, -1.024), (0.8132, 2.85, -1.196)], [], [(3, 1, 0, 2)])
_uv = me_cylinder_035.uv_layers.new(name='UVMap')
_uv.uv.foreach_set('vector', [0.2792, 0.6958, 0.2792, 0.9674, 0.2638, 0.9674, 0.2638, 0.6958])
me_cylinder_035.materials.append(mat_material_001)
me_cylinder_035.use_remesh_fix_poles = True
me_cylinder_035.use_remesh_preserve_attributes = False
me_cylinder_035.use_mirror_vertex_groups = False
me_cylinder_035.update()
me_cylinder_036 = bpy.data.meshes.new('Cylinder.036')
me_cylinder_036.from_pydata([(0.8132, -1.0, -1.196), (1.054, -1.0, -1.55), (0.8132, 2.85, -1.196), (1.054, 2.85, -1.55)], [], [(3, 1, 0, 2)])
_uv = me_cylinder_036.uv_layers.new(name='UVMap')
_uv.uv.foreach_set('vector', [0.9975, 0.359, 0.9975, 0.6306, 0.9764, 0.6306, 0.9764, 0.359])
me_cylinder_036.materials.append(mat_material_001)
me_cylinder_036.use_remesh_fix_poles = True
me_cylinder_036.use_remesh_preserve_attributes = False
me_cylinder_036.use_mirror_vertex_groups = False
me_cylinder_036.update()
me_cylinder_037 = bpy.data.meshes.new('Cylinder.037')
me_cylinder_037.from_pydata([(1.418, -1.0, -0.2771), (1.852, -1.0, -0.3609), (1.418, 2.85, -0.2771), (1.852, 2.85, -0.3609)], [], [(2, 0, 1, 3)])
_uv = me_cylinder_037.uv_layers.new(name='UVMap')
_uv.uv.foreach_set('vector', [0.03498, 0.359, 0.03498, 0.6306, 0.003748, 0.6306, 0.003748, 0.359])
me_cylinder_037.materials.append(mat_material_001)
me_cylinder_037.use_remesh_fix_poles = True
me_cylinder_037.use_remesh_preserve_attributes = False
me_cylinder_037.use_mirror_vertex_groups = False
me_cylinder_037.update()
me_cylinder_038 = bpy.data.meshes.new('Cylinder.038')
me_cylinder_038.from_pydata([(1.335, -1.0, -0.5541), (1.744, -1.0, -0.7218), (1.335, 2.85, -0.5541), (1.744, 2.85, -0.7218)], [], [(3, 1, 0, 2)])
_uv = me_cylinder_038.uv_layers.new(name='UVMap')
_uv.uv.foreach_set('vector', [0.1184, 0.6306, 0.1184, 0.359, 0.1489, 0.359, 0.1489, 0.6306])
me_cylinder_038.materials.append(mat_material_001)
me_cylinder_038.use_remesh_fix_poles = True
me_cylinder_038.use_remesh_preserve_attributes = False
me_cylinder_038.use_mirror_vertex_groups = False
me_cylinder_038.update()
me_cylinder_039 = bpy.data.meshes.new('Cylinder.039')
me_cylinder_039.from_pydata([(1.335, -1.0, -0.5541), (1.418, -1.0, -0.2771), (1.335, 2.85, -0.5541), (1.418, 2.85, -0.2771)], [], [(2, 0, 1, 3)])
_uv = me_cylinder_039.uv_layers.new(name='UVMap')
_uv.uv.foreach_set('vector', [0.02288, 0.6958, 0.02288, 0.9674, 0.002451, 0.9674, 0.002451, 0.6958])
me_cylinder_039.materials.append(mat_material_001)
me_cylinder_039.use_remesh_fix_poles = True
me_cylinder_039.use_remesh_preserve_attributes = False
me_cylinder_039.use_mirror_vertex_groups = False
me_cylinder_039.update()
me_cylinder_040 = bpy.data.meshes.new('Cylinder.040')
me_cylinder_040.from_pydata([(1.335, -1.0, 0.5541), (1.744, -1.0, 0.7218), (1.335, 2.85, 0.5541), (1.744, 2.85, 0.7218)], [], [(2, 0, 1, 3)])
_uv = me_cylinder_040.uv_layers.new(name='UVMap')
_uv.uv.foreach_set('vector', [0.5169, 0.6306, 0.5169, 0.359, 0.5434, 0.359, 0.5434, 0.6306])
me_cylinder_040.materials.append(mat_material_001)
me_cylinder_040.use_remesh_fix_poles = True
me_cylinder_040.use_remesh_preserve_attributes = False
me_cylinder_040.use_mirror_vertex_groups = False
me_cylinder_040.update()
me_cylinder_041 = bpy.data.meshes.new('Cylinder.041')
me_cylinder_041.from_pydata([(1.335, -1.0, 0.5541), (1.415, -1.0, 0.2771), (1.335, 2.85, 0.5541), (1.415, 2.85, 0.2771)], [], [(3, 1, 0, 2)])
_uv = me_cylinder_041.uv_layers.new(name='UVMap')
_uv.uv.foreach_set('vector', [0.2322, 0.6958, 0.2322, 0.9674, 0.2146, 0.9674, 0.2146, 0.6958])
me_cylinder_041.materials.append(mat_material_001)
me_cylinder_041.use_remesh_fix_poles = True
me_cylinder_041.use_remesh_preserve_attributes = False
me_cylinder_041.use_mirror_vertex_groups = False
me_cylinder_041.update()
me_cylinder_042 = bpy.data.meshes.new('Cylinder.042')
me_cylinder_042.from_pydata([(1.415, -1.0, 0.2771), (1.844, -1.0, 0.3609), (1.415, 2.85, 0.2771), (1.844, 2.85, 0.3609)], [], [(3, 1, 0, 2)])
_uv = me_cylinder_042.uv_layers.new(name='UVMap')
_uv.uv.foreach_set('vector', [0.4057, 0.359, 0.4057, 0.6306, 0.3768, 0.6306, 0.3768, 0.359])
me_cylinder_042.materials.append(mat_material_001)
me_cylinder_042.use_remesh_fix_poles = True
me_cylinder_042.use_remesh_preserve_attributes = False
me_cylinder_042.use_mirror_vertex_groups = False
me_cylinder_042.update()
me_cylinder_043 = bpy.data.meshes.new('Cylinder.043')
me_cylinder_043.from_pydata([(1.021, -1.0, 1.024), (0.7927, -1.0, 1.205), (1.021, 2.85, 1.024), (0.7927, 2.85, 1.205)], [], [(2, 0, 1, 3)])
_uv = me_cylinder_043.uv_layers.new(name='UVMap')
_uv.uv.foreach_set('vector', [0.2103, 0.6958, 0.2103, 0.9674, 0.1922, 0.9674, 0.1922, 0.6958])
me_cylinder_043.materials.append(mat_material_001)
me_cylinder_043.use_remesh_fix_poles = True
me_cylinder_043.use_remesh_preserve_attributes = False
me_cylinder_043.use_mirror_vertex_groups = False
me_cylinder_043.update()
me_cylinder_044 = bpy.data.meshes.new('Cylinder.044')
me_cylinder_044.from_pydata([(0.7927, -1.0, 1.205), (1.037, -1.0, 1.566), (0.7927, 2.85, 1.205), (1.037, 2.85, 1.566)], [], [(2, 0, 1, 3)])
_uv = me_cylinder_044.uv_layers.new(name='UVMap')
_uv.uv.foreach_set('vector', [0.3699, 0.359, 0.3699, 0.6306, 0.3409, 0.6306, 0.3409, 0.359])
me_cylinder_044.materials.append(mat_material_001)
me_cylinder_044.use_remesh_fix_poles = True
me_cylinder_044.use_remesh_preserve_attributes = False
me_cylinder_044.use_mirror_vertex_groups = False
me_cylinder_044.update()
me_cylinder_045 = bpy.data.meshes.new('Cylinder.045')
me_cylinder_045.from_pydata([(1.021, -1.0, 1.024), (1.335, -1.0, 1.334), (1.021, 2.85, 1.024), (1.335, 2.85, 1.334)], [], [(3, 1, 0, 2)])
_uv = me_cylinder_045.uv_layers.new(name='UVMap')
_uv.uv.foreach_set('vector', [0.8332, 0.6306, 0.8332, 0.359, 0.8574, 0.359, 0.8574, 0.6306])
me_cylinder_045.materials.append(mat_material_001)
me_cylinder_045.use_remesh_fix_poles = True
me_cylinder_045.use_remesh_preserve_attributes = False
me_cylinder_045.use_mirror_vertex_groups = False
me_cylinder_045.update()
me_cylinder_046 = bpy.data.meshes.new('Cylinder.046')
me_cylinder_046.from_pydata([(-2.608e-08, 2.85, 1.355), (0.5059, 2.85, 1.255), (0.9579, 2.85, 0.9579), (1.252, 2.85, 0.5184), (1.355, 2.85, -1.522e-07), (1.252, 2.85, -0.5184), (0.9579, 2.85, -0.9579), (0.5184, 2.85, -1.252), (1.788e-07, 2.85, -1.355), (-0.5184, 2.85, -1.252), (-0.9579, 2.85, -0.9579), (-1.252, 2.85, -0.5184), (-1.355, 2.85, 9.247e-09), (-1.252, 2.85, 0.5184), (-0.9579, 2.85, 0.9579), (-0.6483, 2.85, 1.189), (0.5391, 2.85, 1.341), (-0.002596, 2.85, 1.448), (1.021, 2.85, 1.024), (1.335, 2.85, 0.5541), (1.445, 2.85, -1.609e-07), (1.335, 2.85, -0.5541), (1.021, 2.85, -1.024), (0.5515, 2.85, -1.338), (-0.002596, 2.85, -1.448), (-0.5567, 2.85, -1.338), (-1.027, 2.85, -1.024), (-1.34, 2.85, -0.5541), (-1.451, 2.85, 0.0), (-1.34, 2.85, 0.5541), (-1.027, 2.85, 1.024), (-0.7091, 2.85, 1.275), (-0.02316, 2.85, 0.6906), (0.2585, 2.85, 0.6334), (0.4853, 2.85, 0.4883), (0.636, 2.85, 0.2662), (0.6891, 2.85, -8.915e-08), (0.6352, 2.85, -0.2623), (0.4892, 2.85, -0.4836), (0.2651, 2.85, -0.6322), (-0.0006491, 2.85, -0.6885), (-0.2626, 2.85, -0.6341), (-0.4974, 2.85, -0.4741), (-0.6338, 2.85, -0.261), (-0.6873, 2.85, -8.418e-09), (-0.6357, 2.85, 0.261), (-0.4822, 2.85, 0.4884), (-0.3126, 2.85, 0.613), (0.2751, 2.85, 0.6766), (-0.02446, 2.85, 0.7373), (0.517, 2.85, 0.5213), (0.6778, 2.85, 0.2841), (0.7345, 2.85, -9.35e-08), (0.6771, 2.85, -0.2802), (0.5209, 2.85, -0.5166), (0.2817, 2.85, -0.6754), (-0.001947, 2.85, -0.7352), (-0.2818, 2.85, -0.6773), (-0.5317, 2.85, -0.5072), (-0.6783, 2.85, -0.2789), (-0.7353, 2.85, -7.2e-09), (-0.6802, 2.85, 0.2789), (-0.5165, 2.85, 0.5214), (-0.3318, 2.85, 0.6562), (0.2623, 2.85, 1.325), (0.7443, 2.85, 1.129), (1.126, 2.85, 0.7506), (1.328, 2.85, 0.2592), (1.331, 2.85, -0.2592), (1.132, 2.85, -0.7486), (0.7649, 2.85, -1.119), (0.2619, 2.85, -1.331), (-0.2748, 2.85, -1.325), (-0.7599, 2.85, -1.126), (-1.123, 2.85, -0.7506), (-1.326, 2.85, -0.2592), (-1.325, 2.85, 0.2623), (-1.123, 2.85, 0.7568), (-0.4429, 2.85, 1.276), (0.2776, 2.85, 1.415), (0.7927, 2.85, 1.205), (1.2, 2.85, 0.8015), (1.415, 2.85, 0.2771), (1.418, 2.85, -0.2771), (1.206, 2.85, -0.7996), (0.8132, 2.85, -1.196), (0.2772, 2.85, -1.421), (-0.2952, 2.85, -1.415), (-0.8134, 2.85, -1.203), (-1.202, 2.85, -0.8015), (-1.419, 2.85, -0.2771), (-1.417, 2.85, 0.2802), (-1.202, 2.85, 0.8077), (-0.4723, 2.85, 1.366), (0.1315, 2.85, 0.6749), (0.3777, 2.85, 0.5743), (0.5714, 2.85, 0.3854), (0.6773, 2.85, 0.1345), (0.6755, 2.85, -0.1374), (0.5742, 2.85, -0.3781), (0.387, 2.85, -0.5709), (0.1395, 2.85, -0.6736), (-0.1359, 2.85, -0.6722), (-0.3829, 2.85, -0.5716), (-0.5741, 2.85, -0.3754), (-0.674, 2.85, -0.1374), (-0.6737, 2.85, 0.1319), (-0.5713, 2.85, 0.3809), (-0.187, 2.85, 0.6634), (0.1392, 2.85, 0.7198), (0.4019, 2.85, 0.6124), (0.6082, 2.85, 0.4109), (0.721, 2.85, 0.1435), (0.7191, 2.85, -0.1463), (0.611, 2.85, -0.4036), (0.4111, 2.85, -0.609), (0.1472, 2.85, -0.7185), (-0.1461, 2.85, -0.7171), (-0.4096, 2.85, -0.6097), (-0.6135, 2.85, -0.4008), (-0.7202, 2.85, -0.1463), (-0.7199, 2.85, 0.1409), (-0.6107, 2.85, 0.4063), (-0.1972, 2.85, 0.7083), (0.001505, 2.85, 1.886), (1.335, 2.85, 1.334), (1.744, 2.85, 0.7218), (1.744, 2.85, -0.7218), (1.335, 2.85, -1.334), (0.001505, 2.85, -1.886), (-0.7203, 2.85, -1.743), (-1.741, 2.85, -0.7218), (-1.885, 2.85, -4.561e-08), (-1.332, 2.85, 1.334), (-0.9187, 2.85, 1.661), (0.3665, 2.85, 1.843), (1.037, 2.85, 1.566), (1.844, 2.85, 0.3609), (1.852, 2.85, -0.3609), (1.054, 2.85, -1.55), (0.3624, 2.85, -1.835), (-1.055, 2.85, -1.566), (-1.561, 2.85, -1.044), (-1.841, 2.85, 0.3649), (-1.561, 2.85, 1.052), (-0.6103, 2.85, 1.779)], [], [(109, 49, 0, 64), (39, 100, 115, 55), (46, 107, 122, 62), (14, 77, 92, 30), (7, 70, 85, 23), (8, 71, 86, 24), (1, 64, 79, 16), (0, 78, 93, 17), (9, 72, 87, 25), (2, 65, 80, 18), (10, 73, 88, 26), (3, 66, 81, 19), (11, 74, 89, 27), (4, 67, 82, 20), (12, 75, 90, 28), (5, 68, 83, 21), (13, 76, 91, 29), (6, 69, 84, 22), (14, 30, 31, 15), (40, 101, 116, 56), (33, 94, 109, 48), (32, 108, 123, 49), (41, 102, 117, 57), (34, 95, 110, 50), (42, 103, 118, 58), (35, 96, 111, 51), (43, 104, 119, 59), (36, 97, 112, 52), (44, 105, 120, 60), (37, 98, 113, 53), (45, 106, 121, 61), (99, 37, 53, 114), (106, 44, 60, 121), (98, 36, 52, 113), (105, 43, 59, 120), (97, 35, 51, 112), (104, 42, 58, 119), (96, 34, 50, 111), (103, 41, 57, 118), (95, 33, 48, 110), (102, 40, 56, 117), (108, 47, 63, 123), (94, 32, 49, 109), (101, 39, 55, 116), (69, 5, 21, 84), (76, 12, 28, 91), (68, 4, 20, 83), (75, 11, 27, 90), (67, 3, 19, 82), (74, 10, 26, 89), (66, 2, 18, 81), (73, 9, 25, 88), (65, 1, 16, 80), (72, 8, 24, 87), (78, 15, 31, 93), (64, 0, 17, 79), (71, 7, 23, 86), (70, 6, 22, 85), (77, 13, 29, 92), (107, 45, 61, 122), (100, 38, 54, 115), (38, 99, 114, 54), (50, 110, 65, 2), (112, 51, 3, 67), (53, 113, 68, 5), (115, 54, 6, 70), (56, 116, 71, 8), (118, 57, 9, 73), (59, 119, 74, 11), (121, 60, 12, 76), (62, 122, 77, 14), (123, 63, 15, 78), (47, 46, 62, 63), (135, 79, 17, 124), (125, 18, 80, 136), (137, 82, 19, 126), (145, 93, 31, 134), (133, 30, 92, 144), (143, 91, 28, 132), (131, 27, 89, 142), (141, 88, 25, 130), (129, 24, 86, 140), (139, 85, 22, 128), (127, 21, 83, 138)])
_uv = me_cylinder_046.uv_layers.new(name='UVMap')
_uv.uv.foreach_set('vector', [0.502, 0.2154, 0.5132, 0.2121, 0.5281, 0.2531, 0.5101, 0.2582, 0.4577, 0.1304, 0.4514, 0.1376, 0.4488, 0.1358, 0.4555, 0.128, 0.5365, 0.1837, 0.5395, 0.1743, 0.5427, 0.1749, 0.5397, 0.1849, 0.5802, 0.2017, 0.5856, 0.1841, 0.5922, 0.1854, 0.5864, 0.2042, 0.4246, 0.09667, 0.412, 0.1119, 0.4068, 0.1082, 0.4201, 0.09192, 0.4558, 0.07612, 0.4393, 0.08466, 0.4359, 0.07919, 0.4534, 0.06995, 0.4923, 0.2601, 0.5101, 0.2582, 0.5115, 0.2644, 0.4924, 0.2666, 0.5281, 0.2531, 0.555, 0.2362, 0.5593, 0.2413, 0.5308, 0.2592, 0.4924, 0.06905, 0.4745, 0.07075, 0.4735, 0.06433, 0.4927, 0.06238, 0.4548, 0.2527, 0.4734, 0.2582, 0.4722, 0.2645, 0.4524, 0.2587, 0.529, 0.07652, 0.5116, 0.07078, 0.5131, 0.06438, 0.5318, 0.07037, 0.4239, 0.2318, 0.4383, 0.2437, 0.4348, 0.249, 0.4193, 0.2364, 0.56, 0.0974, 0.5454, 0.08565, 0.5492, 0.08023, 0.5649, 0.0927, 0.4033, 0.2007, 0.412, 0.2169, 0.4067, 0.2204, 0.3973, 0.2031, 0.5806, 0.1285, 0.5718, 0.1123, 0.5774, 0.1087, 0.5869, 0.126, 0.3962, 0.1641, 0.3979, 0.1832, 0.3917, 0.1843, 0.3898, 0.164, 0.5877, 0.1651, 0.5856, 0.1465, 0.5922, 0.1452, 0.5944, 0.1651, 0.4037, 0.1276, 0.3979, 0.1459, 0.3917, 0.1445, 0.3978, 0.1249, 0.5802, 0.2017, 0.5864, 0.2042, 0.5724, 0.229, 0.5661, 0.225, 0.4736, 0.1196, 0.4648, 0.1243, 0.4631, 0.1216, 0.4724, 0.1165, 0.4919, 0.2129, 0.5013, 0.2122, 0.502, 0.2154, 0.492, 0.2162, 0.5119, 0.2091, 0.5219, 0.203, 0.5237, 0.2056, 0.5132, 0.2121, 0.4922, 0.1162, 0.4829, 0.1171, 0.4824, 0.1139, 0.4923, 0.1129, 0.4732, 0.2095, 0.4825, 0.2122, 0.482, 0.2153, 0.472, 0.2125, 0.5118, 0.1204, 0.5017, 0.1171, 0.5025, 0.1139, 0.5132, 0.1173, 0.4574, 0.199, 0.4648, 0.205, 0.4631, 0.2077, 0.4552, 0.2012, 0.5264, 0.1307, 0.5195, 0.1248, 0.5214, 0.1221, 0.5289, 0.1283, 0.4468, 0.183, 0.4512, 0.1915, 0.4486, 0.1932, 0.4439, 0.1842, 0.5369, 0.1463, 0.5324, 0.1377, 0.5352, 0.1359, 0.54, 0.145, 0.4434, 0.1644, 0.4441, 0.1737, 0.441, 0.1742, 0.4401, 0.1644, 0.5405, 0.1647, 0.5395, 0.1553, 0.5428, 0.1546, 0.5439, 0.1647, 0.4443, 0.1552, 0.4434, 0.1644, 0.4401, 0.1644, 0.4412, 0.1545, 0.5395, 0.1553, 0.5369, 0.1463, 0.54, 0.145, 0.5428, 0.1546, 0.4441, 0.1737, 0.4468, 0.183, 0.4439, 0.1842, 0.441, 0.1742, 0.5324, 0.1377, 0.5264, 0.1307, 0.5289, 0.1283, 0.5352, 0.1359, 0.4512, 0.1915, 0.4574, 0.199, 0.4552, 0.2012, 0.4486, 0.1932, 0.5195, 0.1248, 0.5118, 0.1204, 0.5132, 0.1173, 0.5214, 0.1221, 0.4648, 0.205, 0.4732, 0.2095, 0.472, 0.2125, 0.4631, 0.2077, 0.5017, 0.1171, 0.4922, 0.1162, 0.4923, 0.1129, 0.5025, 0.1139, 0.4825, 0.2122, 0.4919, 0.2129, 0.492, 0.2162, 0.482, 0.2153, 0.4829, 0.1171, 0.4736, 0.1196, 0.4724, 0.1165, 0.4824, 0.1139, 0.5219, 0.203, 0.5288, 0.1963, 0.5312, 0.1987, 0.5237, 0.2056, 0.5013, 0.2122, 0.5119, 0.2091, 0.5132, 0.2121, 0.502, 0.2154, 0.4648, 0.1243, 0.4577, 0.1304, 0.4555, 0.128, 0.4631, 0.1216, 0.3979, 0.1459, 0.3962, 0.1641, 0.3898, 0.164, 0.3917, 0.1445, 0.5856, 0.1465, 0.5806, 0.1285, 0.5869, 0.126, 0.5922, 0.1452, 0.3979, 0.1832, 0.4033, 0.2007, 0.3973, 0.2031, 0.3917, 0.1843, 0.5718, 0.1123, 0.56, 0.0974, 0.5649, 0.0927, 0.5774, 0.1087, 0.412, 0.2169, 0.4239, 0.2318, 0.4193, 0.2364, 0.4067, 0.2204, 0.5454, 0.08565, 0.529, 0.07652, 0.5318, 0.07037, 0.5492, 0.08023, 0.4383, 0.2437, 0.4548, 0.2527, 0.4524, 0.2587, 0.4348, 0.249, 0.5116, 0.07078, 0.4924, 0.06905, 0.4927, 0.06238, 0.5131, 0.06438, 0.4734, 0.2582, 0.4923, 0.2601, 0.4924, 0.2666, 0.4722, 0.2645, 0.4745, 0.07075, 0.4558, 0.07612, 0.4534, 0.06995, 0.4735, 0.06433, 0.555, 0.2362, 0.5661, 0.225, 0.5724, 0.229, 0.5593, 0.2413, 0.5101, 0.2582, 0.5281, 0.2531, 0.5308, 0.2592, 0.5115, 0.2644, 0.4393, 0.08466, 0.4246, 0.09667, 0.4201, 0.09192, 0.4359, 0.07919, 0.412, 0.1119, 0.4037, 0.1276, 0.3978, 0.1249, 0.4068, 0.1082, 0.5856, 0.1841, 0.5877, 0.1651, 0.5944, 0.1651, 0.5922, 0.1854, 0.5395, 0.1743, 0.5405, 0.1647, 0.5439, 0.1647, 0.5427, 0.1749, 0.4514, 0.1376, 0.447, 0.1461, 0.4441, 0.1448, 0.4488, 0.1358, 0.447, 0.1461, 0.4443, 0.1552, 0.4412, 0.1545, 0.4441, 0.1448, 0.472, 0.2125, 0.482, 0.2153, 0.4734, 0.2582, 0.4548, 0.2527, 0.4486, 0.1932, 0.4552, 0.2012, 0.4239, 0.2318, 0.412, 0.2169, 0.4401, 0.1644, 0.441, 0.1742, 0.3979, 0.1832, 0.3962, 0.1641, 0.4488, 0.1358, 0.4441, 0.1448, 0.4037, 0.1276, 0.412, 0.1119, 0.4724, 0.1165, 0.4631, 0.1216, 0.4393, 0.08466, 0.4558, 0.07612, 0.5025, 0.1139, 0.4923, 0.1129, 0.4924, 0.06905, 0.5116, 0.07078, 0.5289, 0.1283, 0.5214, 0.1221, 0.5454, 0.08565, 0.56, 0.0974, 0.5428, 0.1546, 0.54, 0.145, 0.5806, 0.1285, 0.5856, 0.1465, 0.5397, 0.1849, 0.5427, 0.1749, 0.5856, 0.1841, 0.5802, 0.2017, 0.5237, 0.2056, 0.5312, 0.1987, 0.5661, 0.225, 0.555, 0.2362, 0.5288, 0.1963, 0.5365, 0.1837, 0.5397, 0.1849, 0.5312, 0.1987, 0.5171, 0.2948, 0.5115, 0.2644, 0.5308, 0.2592, 0.5422, 0.2879, 0.4402, 0.2873, 0.4524, 0.2587, 0.4722, 0.2645, 0.4659, 0.2946, 0.3809, 0.2373, 0.4067, 0.2204, 0.4193, 0.2364, 0.3971, 0.2583, 0.5794, 0.2646, 0.5593, 0.2413, 0.5724, 0.229, 0.5964, 0.2486, 0.6147, 0.2163, 0.5864, 0.2042, 0.5922, 0.1854, 0.6222, 0.1918, 0.6222, 0.1394, 0.5922, 0.1452, 0.5869, 0.126, 0.6153, 0.1144, 0.5866, 0.07107, 0.5649, 0.0927, 0.5492, 0.08023, 0.5662, 0.05482, 0.5191, 0.03418, 0.5131, 0.06438, 0.4927, 0.06238, 0.4926, 0.03158, 0.4415, 0.04144, 0.4534, 0.06995, 0.4359, 0.07919, 0.4192, 0.05442, 0.3816, 0.09142, 0.4068, 0.1082, 0.3978, 0.1249, 0.369, 0.1131, 0.3585, 0.1639, 0.3898, 0.164, 0.3917, 0.1843, 0.3611, 0.1904])
me_cylinder_046.materials.append(mat_material_001)
me_cylinder_046.use_remesh_fix_poles = True
me_cylinder_046.use_remesh_preserve_attributes = False
me_cylinder_046.use_mirror_vertex_groups = False
me_cylinder_046.update()

# ---- objects
ob_cylinder = bpy.data.objects.new('Cylinder', me_cylinder_001)
ob_cylinder_001 = bpy.data.objects.new('Cylinder.001', me_cylinder_002)
ob_cylinder_002 = bpy.data.objects.new('Cylinder.002', me_cylinder_003)
ob_cylinder_003 = bpy.data.objects.new('Cylinder.003', me_cylinder_004)
ob_cylinder_004 = bpy.data.objects.new('Cylinder.004', me_cylinder_005)
ob_cylinder_005 = bpy.data.objects.new('Cylinder.005', me_cylinder_006)
ob_cylinder_006 = bpy.data.objects.new('Cylinder.006', me_cylinder_007)
ob_cylinder_007 = bpy.data.objects.new('Cylinder.007', me_cylinder_008)
ob_cylinder_008 = bpy.data.objects.new('Cylinder.008', me_cylinder_009)
ob_cylinder_009 = bpy.data.objects.new('Cylinder.009', me_cylinder_010)
ob_cylinder_010 = bpy.data.objects.new('Cylinder.010', me_cylinder_011)
ob_cylinder_011 = bpy.data.objects.new('Cylinder.011', me_cylinder_012)
ob_cylinder_012 = bpy.data.objects.new('Cylinder.012', me_cylinder_013)
ob_cylinder_013 = bpy.data.objects.new('Cylinder.013', me_cylinder_014)
ob_cylinder_014 = bpy.data.objects.new('Cylinder.014', me_cylinder_015)
ob_cylinder_015 = bpy.data.objects.new('Cylinder.015', me_cylinder_016)
ob_cylinder_016 = bpy.data.objects.new('Cylinder.016', me_cylinder_017)
ob_cylinder_017 = bpy.data.objects.new('Cylinder.017', me_cylinder_018)
ob_cylinder_018 = bpy.data.objects.new('Cylinder.018', me_cylinder_019)
ob_cylinder_019 = bpy.data.objects.new('Cylinder.019', me_cylinder_020)
ob_cylinder_020 = bpy.data.objects.new('Cylinder.020', me_cylinder_021)
ob_cylinder_021 = bpy.data.objects.new('Cylinder.021', me_cylinder_022)
ob_cylinder_022 = bpy.data.objects.new('Cylinder.022', me_cylinder_023)
ob_cylinder_023 = bpy.data.objects.new('Cylinder.023', me_cylinder_024)
ob_cylinder_024 = bpy.data.objects.new('Cylinder.024', me_cylinder_025)
ob_cylinder_025 = bpy.data.objects.new('Cylinder.025', me_cylinder_026)
ob_cylinder_026 = bpy.data.objects.new('Cylinder.026', me_cylinder_027)
ob_cylinder_027 = bpy.data.objects.new('Cylinder.027', me_cylinder_028)
ob_cylinder_028 = bpy.data.objects.new('Cylinder.028', me_cylinder_029)
ob_cylinder_029 = bpy.data.objects.new('Cylinder.029', me_cylinder_030)
ob_cylinder_030 = bpy.data.objects.new('Cylinder.030', me_cylinder_031)
ob_cylinder_031 = bpy.data.objects.new('Cylinder.031', me_cylinder_032)
ob_cylinder_032 = bpy.data.objects.new('Cylinder.032', me_cylinder_033)
ob_cylinder_033 = bpy.data.objects.new('Cylinder.033', me_cylinder_034)
ob_cylinder_034 = bpy.data.objects.new('Cylinder.034', me_cylinder_035)
ob_cylinder_035 = bpy.data.objects.new('Cylinder.035', me_cylinder_036)
ob_cylinder_036 = bpy.data.objects.new('Cylinder.036', me_cylinder_037)
ob_cylinder_037 = bpy.data.objects.new('Cylinder.037', me_cylinder_038)
ob_cylinder_038 = bpy.data.objects.new('Cylinder.038', me_cylinder_039)
ob_cylinder_039 = bpy.data.objects.new('Cylinder.039', me_cylinder_040)
ob_cylinder_040 = bpy.data.objects.new('Cylinder.040', me_cylinder_041)
ob_cylinder_041 = bpy.data.objects.new('Cylinder.041', me_cylinder_042)
ob_cylinder_042 = bpy.data.objects.new('Cylinder.042', me_cylinder_043)
ob_cylinder_043 = bpy.data.objects.new('Cylinder.043', me_cylinder_044)
ob_cylinder_044 = bpy.data.objects.new('Cylinder.044', me_cylinder_045)
ob_cylinder_045 = bpy.data.objects.new('Cylinder.045', me_cylinder_046)

# ---- transforms, parenting, visibility, modifiers, constraints
ob_cylinder.location = (0.0, 0.0, 0.0)
ob_cylinder.scale = (1.0, 0.7052, 1.0)
ob_cylinder.lineart.crease_threshold = 0.0
ob_cylinder_001.location = (0.0, 0.0, 0.0)
ob_cylinder_001.scale = (1.0, 0.7052, 1.0)
ob_cylinder_001.lineart.crease_threshold = 0.0
ob_cylinder_002.location = (0.0, 0.0, 0.0)
ob_cylinder_002.scale = (1.0, 0.7052, 1.0)
ob_cylinder_002.lineart.crease_threshold = 0.0
ob_cylinder_003.location = (0.0, 0.0, 0.0)
ob_cylinder_003.scale = (1.0, 0.7052, 1.0)
ob_cylinder_003.lineart.crease_threshold = 0.0
ob_cylinder_004.location = (0.0, 0.0, 0.0)
ob_cylinder_004.scale = (1.0, 0.7052, 1.0)
ob_cylinder_004.lineart.crease_threshold = 0.0
ob_cylinder_005.location = (0.0, 0.0, 0.0)
ob_cylinder_005.scale = (1.0, 0.7052, 1.0)
ob_cylinder_005.lineart.crease_threshold = 0.0
ob_cylinder_006.location = (0.0, 0.0, 0.0)
ob_cylinder_006.scale = (1.0, 0.7052, 1.0)
ob_cylinder_006.lineart.crease_threshold = 0.0
ob_cylinder_007.location = (0.0, 0.0, 0.0)
ob_cylinder_007.scale = (1.0, 0.7052, 1.0)
ob_cylinder_007.lineart.crease_threshold = 0.0
ob_cylinder_008.location = (0.0, 0.0, 0.0)
ob_cylinder_008.scale = (1.0, 0.7052, 1.0)
ob_cylinder_008.lineart.crease_threshold = 0.0
ob_cylinder_009.location = (0.0, 0.0, 0.0)
ob_cylinder_009.scale = (1.0, 0.7052, 1.0)
ob_cylinder_009.lineart.crease_threshold = 0.0
ob_cylinder_010.location = (0.0, 0.0, 0.0)
ob_cylinder_010.scale = (1.0, 0.7052, 1.0)
ob_cylinder_010.lineart.crease_threshold = 0.0
ob_cylinder_011.location = (0.0, 0.0, 0.0)
ob_cylinder_011.scale = (1.0, 0.7052, 1.0)
ob_cylinder_011.lineart.crease_threshold = 0.0
ob_cylinder_012.location = (0.0, 0.0, 0.0)
ob_cylinder_012.scale = (1.0, 0.7052, 1.0)
ob_cylinder_012.lineart.crease_threshold = 0.0
ob_cylinder_013.location = (0.0, 0.0, 0.0)
ob_cylinder_013.scale = (1.0, 0.7052, 1.0)
ob_cylinder_013.lineart.crease_threshold = 0.0
ob_cylinder_014.location = (0.0, 0.0, 0.0)
ob_cylinder_014.scale = (1.0, 0.7052, 1.0)
ob_cylinder_014.lineart.crease_threshold = 0.0
ob_cylinder_015.location = (0.0, 0.0, 0.0)
ob_cylinder_015.scale = (1.0, 0.7052, 1.0)
ob_cylinder_015.lineart.crease_threshold = 0.0
ob_cylinder_016.location = (0.0, 0.0, 0.0)
ob_cylinder_016.scale = (1.0, 0.7052, 1.0)
ob_cylinder_016.lineart.crease_threshold = 0.0
ob_cylinder_017.location = (0.0, 0.0, 0.0)
ob_cylinder_017.scale = (1.0, 0.7052, 1.0)
ob_cylinder_017.lineart.crease_threshold = 0.0
ob_cylinder_018.location = (0.0, 0.0, 0.0)
ob_cylinder_018.scale = (1.0, 0.7052, 1.0)
ob_cylinder_018.lineart.crease_threshold = 0.0
ob_cylinder_019.location = (0.0, 0.0, 0.0)
ob_cylinder_019.scale = (1.0, 0.7052, 1.0)
ob_cylinder_019.lineart.crease_threshold = 0.0
ob_cylinder_020.location = (0.0, 0.0, 0.0)
ob_cylinder_020.scale = (1.0, 0.7052, 1.0)
ob_cylinder_020.lineart.crease_threshold = 0.0
ob_cylinder_021.location = (0.0, 0.0, 0.0)
ob_cylinder_021.scale = (1.0, 0.7052, 1.0)
ob_cylinder_021.lineart.crease_threshold = 0.0
ob_cylinder_022.location = (0.0, 0.0, 0.0)
ob_cylinder_022.scale = (1.0, 0.7052, 1.0)
ob_cylinder_022.lineart.crease_threshold = 0.0
ob_cylinder_023.location = (0.0, 0.0, 0.0)
ob_cylinder_023.scale = (1.0, 0.7052, 1.0)
ob_cylinder_023.lineart.crease_threshold = 0.0
ob_cylinder_024.location = (0.0, 0.0, 0.0)
ob_cylinder_024.scale = (1.0, 0.7052, 1.0)
ob_cylinder_024.lineart.crease_threshold = 0.0
ob_cylinder_025.location = (0.0, 0.0, 0.0)
ob_cylinder_025.scale = (1.0, 0.7052, 1.0)
ob_cylinder_025.lineart.crease_threshold = 0.0
ob_cylinder_026.location = (0.0, 0.0, 0.0)
ob_cylinder_026.scale = (1.0, 0.7052, 1.0)
ob_cylinder_026.lineart.crease_threshold = 0.0
ob_cylinder_027.location = (0.0, 0.0, 0.0)
ob_cylinder_027.scale = (1.0, 0.7052, 1.0)
ob_cylinder_027.lineart.crease_threshold = 0.0
ob_cylinder_028.location = (0.0, 0.0, 0.0)
ob_cylinder_028.scale = (1.0, 0.7052, 1.0)
ob_cylinder_028.lineart.crease_threshold = 0.0
ob_cylinder_029.location = (0.0, 0.0, 0.0)
ob_cylinder_029.scale = (1.0, 0.7052, 1.0)
ob_cylinder_029.lineart.crease_threshold = 0.0
ob_cylinder_030.location = (0.0, 0.0, 0.0)
ob_cylinder_030.scale = (1.0, 0.7052, 1.0)
ob_cylinder_030.lineart.crease_threshold = 0.0
ob_cylinder_031.location = (0.0, 0.0, 0.0)
ob_cylinder_031.scale = (1.0, 0.7052, 1.0)
ob_cylinder_031.lineart.crease_threshold = 0.0
ob_cylinder_032.location = (0.0, 0.0, 0.0)
ob_cylinder_032.scale = (1.0, 0.7052, 1.0)
ob_cylinder_032.lineart.crease_threshold = 0.0
ob_cylinder_033.location = (0.0, 0.0, 0.0)
ob_cylinder_033.scale = (1.0, 0.7052, 1.0)
ob_cylinder_033.lineart.crease_threshold = 0.0
ob_cylinder_034.location = (0.0, 0.0, 0.0)
ob_cylinder_034.scale = (1.0, 0.7052, 1.0)
ob_cylinder_034.lineart.crease_threshold = 0.0
ob_cylinder_035.location = (0.0, 0.0, 0.0)
ob_cylinder_035.scale = (1.0, 0.7052, 1.0)
ob_cylinder_035.lineart.crease_threshold = 0.0
ob_cylinder_036.location = (0.0, 0.0, 0.0)
ob_cylinder_036.scale = (1.0, 0.7052, 1.0)
ob_cylinder_036.lineart.crease_threshold = 0.0
ob_cylinder_037.location = (0.0, 0.0, 0.0)
ob_cylinder_037.scale = (1.0, 0.7052, 1.0)
ob_cylinder_037.lineart.crease_threshold = 0.0
ob_cylinder_038.location = (0.0, 0.0, 0.0)
ob_cylinder_038.scale = (1.0, 0.7052, 1.0)
ob_cylinder_038.lineart.crease_threshold = 0.0
ob_cylinder_039.location = (0.0, 0.0, 0.0)
ob_cylinder_039.scale = (1.0, 0.7052, 1.0)
ob_cylinder_039.lineart.crease_threshold = 0.0
ob_cylinder_040.location = (0.0, 0.0, 0.0)
ob_cylinder_040.scale = (1.0, 0.7052, 1.0)
ob_cylinder_040.lineart.crease_threshold = 0.0
ob_cylinder_041.location = (0.0, 0.0, 0.0)
ob_cylinder_041.scale = (1.0, 0.7052, 1.0)
ob_cylinder_041.lineart.crease_threshold = 0.0
ob_cylinder_042.location = (0.0, 0.0, 0.0)
ob_cylinder_042.scale = (1.0, 0.7052, 1.0)
ob_cylinder_042.lineart.crease_threshold = 0.0
ob_cylinder_043.location = (0.0, 0.0, 0.0)
ob_cylinder_043.scale = (1.0, 0.7052, 1.0)
ob_cylinder_043.lineart.crease_threshold = 0.0
ob_cylinder_044.location = (0.0, 0.0, 0.0)
ob_cylinder_044.scale = (1.0, 0.7052, 1.0)
ob_cylinder_044.lineart.crease_threshold = 0.0
ob_cylinder_045.location = (0.0, 0.0, 0.0)
ob_cylinder_045.scale = (1.0, 0.7052, 1.0)
ob_cylinder_045.lineart.crease_threshold = 0.0

# ---- collection membership
col_collection.objects.link(ob_cylinder)
col_collection.objects.link(ob_cylinder_001)
col_collection.objects.link(ob_cylinder_002)
col_collection.objects.link(ob_cylinder_003)
col_collection.objects.link(ob_cylinder_004)
col_collection.objects.link(ob_cylinder_005)
col_collection.objects.link(ob_cylinder_006)
col_collection.objects.link(ob_cylinder_007)
col_collection.objects.link(ob_cylinder_008)
col_collection.objects.link(ob_cylinder_009)
col_collection.objects.link(ob_cylinder_010)
col_collection.objects.link(ob_cylinder_011)
col_collection.objects.link(ob_cylinder_012)
col_collection.objects.link(ob_cylinder_013)
col_collection.objects.link(ob_cylinder_014)
col_collection.objects.link(ob_cylinder_015)
col_collection.objects.link(ob_cylinder_016)
col_collection.objects.link(ob_cylinder_017)
col_collection.objects.link(ob_cylinder_018)
col_collection.objects.link(ob_cylinder_019)
col_collection.objects.link(ob_cylinder_020)
col_collection.objects.link(ob_cylinder_021)
col_collection.objects.link(ob_cylinder_022)
col_collection.objects.link(ob_cylinder_023)
col_collection.objects.link(ob_cylinder_024)
col_collection.objects.link(ob_cylinder_025)
col_collection.objects.link(ob_cylinder_026)
col_collection.objects.link(ob_cylinder_027)
col_collection.objects.link(ob_cylinder_028)
col_collection.objects.link(ob_cylinder_029)
col_collection.objects.link(ob_cylinder_030)
col_collection.objects.link(ob_cylinder_031)
col_collection.objects.link(ob_cylinder_032)
col_collection.objects.link(ob_cylinder_033)
col_collection.objects.link(ob_cylinder_034)
col_collection.objects.link(ob_cylinder_035)
col_collection.objects.link(ob_cylinder_036)
col_collection.objects.link(ob_cylinder_037)
col_collection.objects.link(ob_cylinder_038)
col_collection.objects.link(ob_cylinder_039)
col_collection.objects.link(ob_cylinder_040)
col_collection.objects.link(ob_cylinder_041)
col_collection.objects.link(ob_cylinder_042)
col_collection.objects.link(ob_cylinder_043)
col_collection.objects.link(ob_cylinder_044)
col_collection.objects.link(ob_cylinder_045)

# ---- scene / render settings (as saved in the file)
scene.frame_start = 1; scene.frame_end = 250; scene.frame_set(10)
scene.render.engine = 'BLENDER_EEVEE_NEXT'
scene.cycles.use_denoising = False
scene.cycles.samples = 128
scene.cycles.sampling_pattern = 'TABULATED_SOBOL'
scene.cycles.use_adaptive_sampling = False
scene.cycles.use_light_tree = False
scene.view_settings.view_transform = 'Filmic'
bpy.context.view_layer.update()

# ---- added for rendering (the .blend has no active camera and no usable light): camera, sun
cam_auto = bpy.data.cameras.new('AutoCamera')
cam_auto.lens = 50.0
cam_auto.sensor_width = 36.0
cam_auto.clip_end = 1000.0
ob_auto_camera = bpy.data.objects.new('AutoCamera', cam_auto)
scene.collection.objects.link(ob_auto_camera)
ob_auto_camera.location = (5.50148, -5.96899, 4.41411)
ob_auto_camera.rotation_euler = (1.09748, -7.21219e-08, 0.694738)
scene.camera = ob_auto_camera
light_auto_sun = bpy.data.lights.new('AutoSun', 'SUN')
light_auto_sun.energy = 3.0
light_auto_sun.angle = 0.0523599
ob_auto_sun = bpy.data.objects.new('AutoSun', light_auto_sun)
scene.collection.objects.link(ob_auto_sun)
ob_auto_sun.rotation_euler = (0.872665, 0.174533, 0.523599)
bpy.context.view_layer.update()
